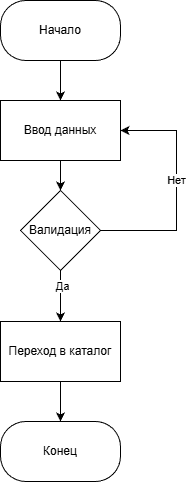

The diagram above was exported from draw.io. Its source (the exported page's mxGraphModel, read from the mxfile embedded in the PNG):
<mxGraphModel dx="1372" dy="825" grid="1" gridSize="10" guides="1" tooltips="1" connect="1" arrows="1" fold="1" page="1" pageScale="1" pageWidth="827" pageHeight="1169" math="0" shadow="0">
  <root>
    <mxCell id="0" />
    <mxCell id="1" parent="0" />
    <mxCell id="jH8_g7cz5TBjcXcvsBLQ-4" edge="1" parent="1" source="jH8_g7cz5TBjcXcvsBLQ-2" style="edgeStyle=orthogonalEdgeStyle;rounded=0;orthogonalLoop=1;jettySize=auto;html=1;exitX=0.5;exitY=1;exitDx=0;exitDy=0;entryX=0.5;entryY=0;entryDx=0;entryDy=0;" target="jH8_g7cz5TBjcXcvsBLQ-3">
      <mxGeometry relative="1" as="geometry" />
    </mxCell>
    <mxCell id="jH8_g7cz5TBjcXcvsBLQ-2" parent="1" style="rounded=1;whiteSpace=wrap;html=1;arcSize=42;" value="Начало" vertex="1">
      <mxGeometry height="60" width="120" x="354" y="40" as="geometry" />
    </mxCell>
    <mxCell id="jH8_g7cz5TBjcXcvsBLQ-6" edge="1" parent="1" source="jH8_g7cz5TBjcXcvsBLQ-3" style="edgeStyle=orthogonalEdgeStyle;rounded=0;orthogonalLoop=1;jettySize=auto;html=1;exitX=0.5;exitY=1;exitDx=0;exitDy=0;entryX=0.5;entryY=0;entryDx=0;entryDy=0;" target="jH8_g7cz5TBjcXcvsBLQ-5">
      <mxGeometry relative="1" as="geometry" />
    </mxCell>
    <mxCell id="jH8_g7cz5TBjcXcvsBLQ-3" parent="1" style="rounded=0;whiteSpace=wrap;html=1;" value="Ввод данных" vertex="1">
      <mxGeometry height="60" width="120" x="354" y="140" as="geometry" />
    </mxCell>
    <mxCell id="jH8_g7cz5TBjcXcvsBLQ-7" edge="1" parent="1" source="jH8_g7cz5TBjcXcvsBLQ-5" style="edgeStyle=orthogonalEdgeStyle;rounded=0;orthogonalLoop=1;jettySize=auto;html=1;exitX=1;exitY=0.5;exitDx=0;exitDy=0;entryX=1;entryY=0.5;entryDx=0;entryDy=0;" target="jH8_g7cz5TBjcXcvsBLQ-3">
      <mxGeometry relative="1" as="geometry">
        <Array as="points">
          <mxPoint x="530" y="270" />
          <mxPoint x="530" y="170" />
        </Array>
      </mxGeometry>
    </mxCell>
    <mxCell id="jH8_g7cz5TBjcXcvsBLQ-13" connectable="0" parent="jH8_g7cz5TBjcXcvsBLQ-7" style="edgeLabel;html=1;align=center;verticalAlign=middle;resizable=0;points=[];" value="Нет" vertex="1">
      <mxGeometry relative="1" x="0.0948" y="1" as="geometry">
        <mxPoint as="offset" />
      </mxGeometry>
    </mxCell>
    <mxCell id="jH8_g7cz5TBjcXcvsBLQ-9" edge="1" parent="1" source="jH8_g7cz5TBjcXcvsBLQ-5" style="edgeStyle=orthogonalEdgeStyle;rounded=0;orthogonalLoop=1;jettySize=auto;html=1;exitX=0.5;exitY=1;exitDx=0;exitDy=0;entryX=0.5;entryY=0;entryDx=0;entryDy=0;" target="jH8_g7cz5TBjcXcvsBLQ-8">
      <mxGeometry relative="1" as="geometry" />
    </mxCell>
    <mxCell id="jH8_g7cz5TBjcXcvsBLQ-12" connectable="0" parent="jH8_g7cz5TBjcXcvsBLQ-9" style="edgeLabel;html=1;align=center;verticalAlign=middle;resizable=0;points=[];" value="Да" vertex="1">
      <mxGeometry relative="1" x="-0.4" y="1" as="geometry">
        <mxPoint as="offset" />
      </mxGeometry>
    </mxCell>
    <mxCell id="jH8_g7cz5TBjcXcvsBLQ-5" parent="1" style="rhombus;whiteSpace=wrap;html=1;" value="Валидация" vertex="1">
      <mxGeometry height="80" width="80" x="374" y="230" as="geometry" />
    </mxCell>
    <mxCell id="jH8_g7cz5TBjcXcvsBLQ-11" edge="1" parent="1" source="jH8_g7cz5TBjcXcvsBLQ-8" style="edgeStyle=orthogonalEdgeStyle;rounded=0;orthogonalLoop=1;jettySize=auto;html=1;exitX=0.5;exitY=1;exitDx=0;exitDy=0;" target="jH8_g7cz5TBjcXcvsBLQ-10">
      <mxGeometry relative="1" as="geometry" />
    </mxCell>
    <mxCell id="jH8_g7cz5TBjcXcvsBLQ-8" parent="1" style="rounded=0;whiteSpace=wrap;html=1;" value="Переход в каталог" vertex="1">
      <mxGeometry height="60" width="120" x="354" y="361" as="geometry" />
    </mxCell>
    <mxCell id="jH8_g7cz5TBjcXcvsBLQ-10" parent="1" style="rounded=1;whiteSpace=wrap;html=1;arcSize=42;" value="Конец" vertex="1">
      <mxGeometry height="60" width="120" x="354" y="461" as="geometry" />
    </mxCell>
  </root>
</mxGraphModel>